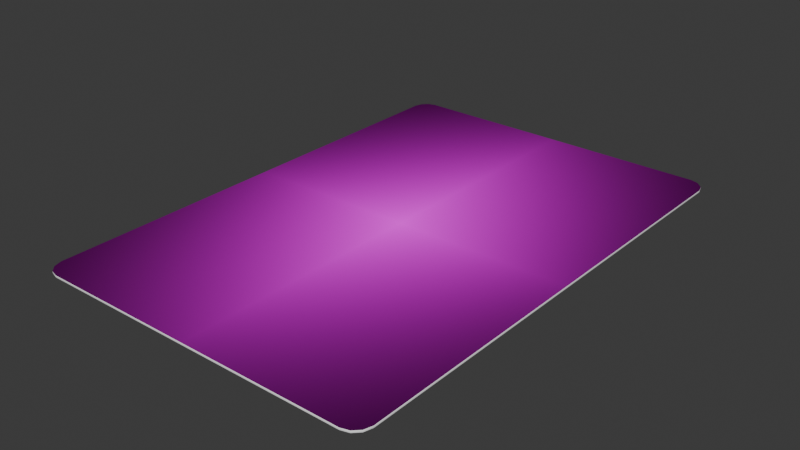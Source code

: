 # Source: card.blend  (saved by Blender 4.0.36; exported with 4.5.12 LTS)
import bpy
from mathutils import Matrix  # noqa: F401  (used for matrix-valued properties, if any)

bpy.ops.wm.read_factory_settings(use_empty=True)
scene = bpy.context.scene
scene.name = 'Scene'

# ---- collections
col_collection = bpy.data.collections.new('Collection'); scene.collection.children.link(col_collection)

# ---- images (referenced by path relative to the original .blend; pixels are not part of the script)
import os
ASSET_DIR = os.environ.get("B2B_ASSET_DIR", "")  # directory of the original .blend (textures are referenced by path, not embedded)
HERE = os.path.dirname(os.path.abspath(__file__))  # packed textures are extracted next to this script under _unpacked/

def load_image(name, relpath, width, height, colorspace="sRGB"):
    """Load a texture the original file referenced (path relative to the .blend, or extracted next to this script)."""
    p = next((c for c in (os.path.join(HERE, relpath), os.path.join(ASSET_DIR, relpath)) if relpath and os.path.exists(c)), "")
    if p:
        img = bpy.data.images.load(p, check_existing=True)
        img.name = name
    else:  # same state as the original file: an image datablock whose file is absent (Cycles renders it pink)
        img = bpy.data.images.new(name, width, height)
        img.source = "FILE"
        img.filepath = "//" + (relpath or name)
    img.colorspace_settings.name = colorspace
    return img
img_10_of_clubs_png = load_image('10_of_clubs.png', '10_of_clubs.png', 1024, 1024, 'sRGB')
img_back_png = load_image('back.png', 'back.png', 1024, 1024, 'sRGB')

# ---- materials (node trees are filled in below, after node groups)
mat_front = bpy.data.materials.new('Front')
mat_front.use_transparent_shadow = False
mat_back = bpy.data.materials.new('Back')
mat_back.use_transparent_shadow = False
mat_sides = bpy.data.materials.new('Sides')
mat_sides.use_transparent_shadow = False

# ---- material node trees
mat_front.use_nodes = True; mat_front.node_tree.nodes.clear()
_N = mat_front.node_tree.nodes; _L = mat_front.node_tree.links
n0 = _N.new('ShaderNodeUVMap'); n0.name = 'UV Map'; n0.location = (-343, 340)
n0.uv_map = 'UVMap'
n1 = _N.new('ShaderNodeOutputMaterial'); n1.name = 'Material Output'; n1.location = (703, 219)
n2 = _N.new('ShaderNodeTexImage'); n2.name = 'Image Texture'; n2.location = (94, 335)
n2.image = img_10_of_clubs_png
n2.extension = 'CLIP'
n3 = _N.new('ShaderNodeMapping'); n3.name = 'Mapping'; n3.location = (-163, 344)
n3.vector_type = 'TEXTURE'
_L.new(n3.outputs[0], n2.inputs[0])
_L.new(n0.outputs[0], n3.inputs[0])
_L.new(n2.outputs[0], n1.inputs[0])
n1.is_active_output = True
mat_back.use_nodes = True; mat_back.node_tree.nodes.clear()
_N = mat_back.node_tree.nodes; _L = mat_back.node_tree.links
n0 = _N.new('ShaderNodeOutputMaterial'); n0.name = 'Material Output'; n0.location = (300, 300)
n1 = _N.new('ShaderNodeMapping'); n1.name = 'Mapping'; n1.location = (-317, 346)
n2 = _N.new('ShaderNodeUVMap'); n2.name = 'UV Map'; n2.location = (-574, 326)
n3 = _N.new('ShaderNodeTexImage'); n3.name = 'Image Texture'; n3.location = (-74, 337)
n3.image = img_back_png
_L.new(n2.outputs[0], n1.inputs[0])
_L.new(n1.outputs[0], n3.inputs[0])
_L.new(n3.outputs[0], n0.inputs[0])
n0.is_active_output = True
mat_sides.use_nodes = True; mat_sides.node_tree.nodes.clear()
_N = mat_sides.node_tree.nodes; _L = mat_sides.node_tree.links
n0 = _N.new('ShaderNodeOutputMaterial'); n0.name = 'Material Output'; n0.location = (300, 300)
n1 = _N.new('ShaderNodeBsdfPrincipled'); n1.name = 'Principled BSDF'; n1.location = (10, 300)
n1.inputs[0].default_value = (1.0, 1.0, 1.0, 1.0)
n1.inputs[2].default_value = 1.0
n1.inputs[3].default_value = 1.05
_L.new(n1.outputs[0], n0.inputs[0])
n0.is_active_output = True

# ---- world
world_world = bpy.data.worlds.new('World'); scene.world = world_world
world_world.use_nodes = True; world_world.node_tree.nodes.clear()
_N = world_world.node_tree.nodes; _L = world_world.node_tree.links
n0 = _N.new('ShaderNodeOutputWorld'); n0.name = 'World Output'; n0.location = (300, 300)
n1 = _N.new('ShaderNodeBackground'); n1.name = 'Background'; n1.location = (10, 300)
n1.inputs[0].default_value = (0.05088, 0.05088, 0.05088, 1.0)
_L.new(n1.outputs[0], n0.inputs[0])
n0.is_active_output = True
world_world.color = (0.05088, 0.05088, 0.05088)
world_world.use_sun_shadow = False
world_world.sun_shadow_jitter_overblur = 0.0

# ---- meshes
me_cube_001 = bpy.data.meshes.new('Cube.001')
me_cube_001.from_pydata([(-1.555, -2.478, 0.01799), (-1.556, -2.486, 0.009839), (-1.708, -2.325, 0.01799), (-1.716, -2.326, 0.009839), (-1.63, -2.456, 0.01799), (-1.634, -2.463, 0.009839), (-1.685, -2.4, 0.01799), (-1.692, -2.405, 0.009839), (-1.708, -2.325, -0.01799), (-1.716, -2.326, -0.009839), (-1.555, -2.478, -0.01799), (-1.556, -2.486, -0.009839), (-1.685, -2.4, -0.01799), (-1.692, -2.405, -0.009839), (-1.63, -2.456, -0.01799), (-1.634, -2.463, -0.009839), (-1.708, 2.325, 0.01799), (-1.716, 2.326, 0.009839), (-1.555, 2.478, 0.01799), (-1.556, 2.486, 0.009839), (-1.685, 2.4, 0.01799), (-1.692, 2.405, 0.009839), (-1.63, 2.456, 0.01799), (-1.634, 2.463, 0.009839), (-1.555, 2.478, -0.01799), (-1.556, 2.486, -0.009839), (-1.708, 2.325, -0.01799), (-1.716, 2.326, -0.009839), (-1.63, 2.456, -0.01799), (-1.634, 2.463, -0.009839), (-1.685, 2.4, -0.01799), (-1.692, 2.405, -0.009839), (1.708, -2.325, 0.01799), (1.716, -2.326, 0.009839), (1.555, -2.478, 0.01799), (1.556, -2.486, 0.009839), (1.685, -2.4, 0.01799), (1.692, -2.405, 0.009839), (1.63, -2.456, 0.01799), (1.634, -2.463, 0.009839), (1.555, -2.478, -0.01799), (1.556, -2.486, -0.009839), (1.708, -2.325, -0.01799), (1.716, -2.326, -0.009839), (1.63, -2.456, -0.01799), (1.634, -2.463, -0.009839), (1.685, -2.4, -0.01799), (1.692, -2.405, -0.009839), (1.555, 2.478, 0.01799), (1.556, 2.486, 0.009839), (1.708, 2.325, 0.01799), (1.716, 2.326, 0.009839), (1.63, 2.456, 0.01799), (1.634, 2.463, 0.009839), (1.685, 2.4, 0.01799), (1.692, 2.405, 0.009839), (1.708, 2.325, -0.01799), (1.716, 2.326, -0.009839), (1.555, 2.478, -0.01799), (1.556, 2.486, -0.009839), (1.685, 2.4, -0.01799), (1.692, 2.405, -0.009839), (1.63, 2.456, -0.01799), (1.634, 2.463, -0.009839)], [], [(7, 3, 9, 13), (41, 45, 39, 35), (31, 27, 17, 21), (5, 7, 13, 15), (29, 31, 21, 23), (35, 1, 11, 41), (56, 42, 46, 44, 40, 10, 14, 12, 8, 26, 30, 28, 24, 58, 62, 60), (3, 17, 27, 9), (19, 49, 59, 25), (47, 43, 33, 37), (25, 29, 23, 19), (61, 63, 53, 55), (57, 61, 55, 51), (45, 47, 37, 39), (63, 59, 49, 53), (51, 33, 43, 57), (1, 5, 15, 11), (5, 1, 0, 4), (11, 15, 14, 10), (7, 5, 4, 6), (15, 13, 12, 14), (3, 7, 6, 2), (13, 9, 8, 12), (29, 25, 24, 28), (19, 23, 22, 18), (31, 29, 28, 30), (23, 21, 20, 22), (27, 31, 30, 26), (21, 17, 16, 20), (61, 57, 56, 60), (51, 55, 54, 50), (63, 61, 60, 62), (55, 53, 52, 54), (59, 63, 62, 58), (53, 49, 48, 52), (45, 41, 40, 44), (35, 39, 38, 34), (47, 45, 44, 46), (39, 37, 36, 38), (43, 47, 46, 42), (37, 33, 32, 36), (2, 16, 17, 3), (18, 48, 49, 19), (50, 32, 33, 51), (34, 0, 1, 35), (9, 27, 26, 8), (41, 11, 10, 40), (42, 56, 57, 43), (58, 24, 25, 59), (16, 2, 6, 4, 0, 34, 38, 36, 32, 50, 54, 52, 48, 18, 22, 20)])
me_cube_001.polygons.foreach_set('use_smooth', [True] * 50)
me_cube_001.polygons.foreach_set('material_index', [2, 2, 2, 2, 2, 2, 1, 2, 2, 2, 2, 2, 2, 2, 2, 2, 2, 0, 2, 0, 2, 0, 2, 2, 0, 2, 0, 2, 0, 2, 0, 2, 0, 2, 0, 2, 0, 2, 0, 2, 0, 0, 0, 0, 0, 2, 2, 2, 2, 0])
_uv = me_cube_001.uv_layers.new(name='UVMap')
_uv.uv.foreach_set('vector', [-0.4433, 0.004097, -0.4433, 0.008044, -0.3067, 0.008044, -0.3067, 0.004097, -0.3067, 0.7617, -0.3067, 0.7559, -0.4433, 0.7559, -0.4433, 0.7617, -0.3067, 0.2459, -0.3067, 0.242, -0.4433, 0.242, -0.4433, 0.2459, -0.4433, 0.0, -0.4433, 0.004097, -0.3067, 0.004097, -0.3067, 0.0, -0.3067, 0.2559, -0.3067, 0.2459, -0.4433, 0.2459, -0.4433, 0.2559, -0.4433, 0.7617, -0.4433, 0.9883, -0.3067, 0.9883, -0.3067, 0.7617, 0.008597, 0.03826, 0.008597, 0.9617, 0.0151, 0.9767, 0.03094, 0.9876, 0.05263, 0.9921, 0.9474, 0.9921, 0.9691, 0.9876, 0.9849, 0.9767, 0.9914, 0.9617, 0.9914, 0.03826, 0.9849, 0.02329, 0.9691, 0.01236, 0.9474, 0.00787, 0.05263, 0.00787, 0.03094, 0.01236, 0.0151, 0.02329, -0.4433, 0.008044, -0.4433, 0.242, -0.3067, 0.242, -0.3067, 0.008044, -0.4433, 0.2617, -0.4433, 0.4883, -0.3067, 0.4883, -0.3067, 0.2617, -0.3067, 0.7459, -0.3067, 0.742, -0.4433, 0.742, -0.4433, 0.7459, -0.3067, 0.2617, -0.3067, 0.2559, -0.4433, 0.2559, -0.4433, 0.2617, -0.3067, 0.5041, -0.3067, 0.4941, -0.4433, 0.4941, -0.4433, 0.5041, -0.3067, 0.508, -0.3067, 0.5041, -0.4433, 0.5041, -0.4433, 0.508, -0.3067, 0.7559, -0.3067, 0.7459, -0.4433, 0.7459, -0.4433, 0.7559, -0.3067, 0.4941, -0.3067, 0.4883, -0.4433, 0.4883, -0.4433, 0.4941, -0.4433, 0.508, -0.4433, 0.742, -0.3067, 0.742, -0.3067, 0.508, -0.4433, 0.9883, -0.4433, 1.0, -0.3067, 1.0, -0.3067, 0.9883, 0.9703, 0.01093, 0.9477, 0.00625, 0.9474, 0.00787, 0.9691, 0.01236, -0.3067, 0.9883, -0.3067, 1.0, -0.25, 0.9997, -0.25, 0.9885, 0.987, 0.02244, 0.9703, 0.01093, 0.9691, 0.01236, 0.9849, 0.02329, -0.3067, 0.0, -0.3067, 0.004097, -0.25, 0.003995, -0.25, 0.0001028, 0.9937, 0.03802, 0.987, 0.02244, 0.9849, 0.02329, 0.9914, 0.03826, -0.3067, 0.004097, -0.3067, 0.008044, -0.25, 0.007986, -0.25, 0.004196, -0.3067, 0.2559, -0.3067, 0.2617, -0.25, 0.2616, -0.25, 0.2561, 0.9477, 0.9937, 0.9703, 0.9891, 0.9691, 0.9876, 0.9474, 0.9921, -0.3067, 0.2459, -0.3067, 0.2559, -0.25, 0.2557, -0.25, 0.2462, 0.9703, 0.9891, 0.987, 0.9776, 0.9849, 0.9767, 0.9691, 0.9876, -0.3067, 0.242, -0.3067, 0.2459, -0.25, 0.2458, -0.25, 0.242, 0.987, 0.9776, 0.9937, 0.962, 0.9914, 0.9617, 0.9849, 0.9767, -0.3067, 0.5041, -0.3067, 0.508, -0.25, 0.508, -0.25, 0.5042, 0.00625, 0.962, 0.01303, 0.9776, 0.0151, 0.9767, 0.008597, 0.9617, -0.3067, 0.4941, -0.3067, 0.5041, -0.25, 0.5038, -0.25, 0.4943, 0.01303, 0.9776, 0.0297, 0.9891, 0.03094, 0.9876, 0.0151, 0.9767, -0.3067, 0.4883, -0.3067, 0.4941, -0.25, 0.4939, -0.25, 0.4884, 0.0297, 0.9891, 0.05229, 0.9937, 0.05263, 0.9921, 0.03094, 0.9876, -0.3067, 0.7559, -0.3067, 0.7617, -0.25, 0.7616, -0.25, 0.7561, 0.05229, 0.00625, 0.0297, 0.01093, 0.03094, 0.01236, 0.05263, 0.00787, -0.3067, 0.7459, -0.3067, 0.7559, -0.25, 0.7557, -0.25, 0.7462, 0.0297, 0.01093, 0.01303, 0.02244, 0.0151, 0.02329, 0.03094, 0.01236, -0.3067, 0.742, -0.3067, 0.7459, -0.25, 0.7458, -0.25, 0.742, 0.01303, 0.02244, 0.00625, 0.03802, 0.008597, 0.03826, 0.0151, 0.02329, 0.9914, 0.03826, 0.9914, 0.9617, 0.9937, 0.962, 0.9937, 0.03802, 0.9474, 0.9921, 0.05263, 0.9921, 0.05229, 0.9937, 0.9477, 0.9937, 0.008597, 0.9617, 0.008597, 0.03826, 0.00625, 0.03802, 0.00625, 0.962, 0.05263, 0.00787, 0.9474, 0.00787, 0.9477, 0.00625, 0.05229, 0.00625, -0.3067, 0.008044, -0.3067, 0.242, -0.25, 0.2419, -0.25, 0.008104, -0.3067, 0.7617, -0.3067, 0.9883, -0.25, 0.9883, -0.25, 0.7617, -0.25, 0.7419, -0.25, 0.5081, -0.3067, 0.508, -0.3067, 0.742, -0.25, 0.4883, -0.25, 0.2617, -0.3067, 0.2617, -0.3067, 0.4883, 0.008597, 0.9617, 0.008597, 0.03826, 0.0151, 0.02329, 0.03094, 0.01236, 0.05263, 0.00787, 0.9474, 0.00787, 0.9691, 0.01236, 0.9849, 0.02329, 0.9914, 0.03826, 0.9914, 0.9617, 0.9849, 0.9767, 0.9691, 0.9876, 0.9474, 0.9921, 0.05263, 0.9921, 0.03094, 0.9876, 0.0151, 0.9767])
me_cube_001.materials.append(mat_front)
me_cube_001.materials.append(mat_back)
me_cube_001.materials.append(mat_sides)
me_cube_001.update()

# ---- objects
ob_cube = bpy.data.objects.new('Cube', me_cube_001)
ob_empty = bpy.data.objects.new('Empty', img_10_of_clubs_png)

# ---- transforms, parenting, visibility, modifiers, constraints
ob_cube.location = (0.0, 0.0, 0.0)
ob_empty.location = (0.0, 0.0, 3.5)
ob_empty.empty_display_type = 'IMAGE'
ob_empty.empty_display_size = 5.0

# ---- collection membership
col_collection.objects.link(ob_cube)
col_collection.objects.link(ob_empty)

# ---- scene / render settings (as saved in the file)
scene.frame_start = 1; scene.frame_end = 250; scene.frame_set(1)
scene.render.engine = 'BLENDER_EEVEE_NEXT'
scene.cycles.sampling_pattern = 'TABULATED_SOBOL'
bpy.context.view_layer.update()

# ---- added for rendering (the .blend has no active camera and no usable light): camera, sun
cam_auto = bpy.data.cameras.new('AutoCamera')
cam_auto.lens = 50.0
cam_auto.sensor_width = 36.0
cam_auto.clip_end = 1000.0
ob_auto_camera = bpy.data.objects.new('AutoCamera', cam_auto)
scene.collection.objects.link(ob_auto_camera)
ob_auto_camera.location = (5.59026, -6.70832, 4.47221)
ob_auto_camera.rotation_euler = (1.09748, -7.21219e-08, 0.694738)
scene.camera = ob_auto_camera
light_auto_sun = bpy.data.lights.new('AutoSun', 'SUN')
light_auto_sun.energy = 3.0
light_auto_sun.angle = 0.0523599
ob_auto_sun = bpy.data.objects.new('AutoSun', light_auto_sun)
scene.collection.objects.link(ob_auto_sun)
ob_auto_sun.rotation_euler = (0.872665, 0.174533, 0.523599)
bpy.context.view_layer.update()
